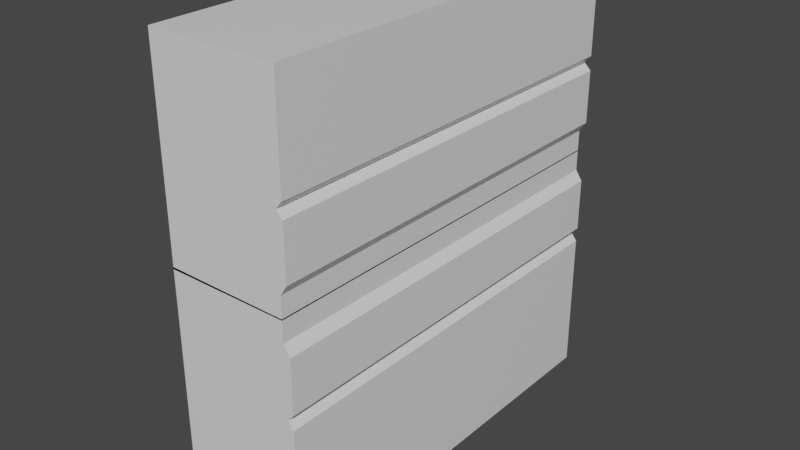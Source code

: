 # Source: robitwall.blend  (saved by Blender 2.80.75; exported with 4.5.12 LTS)
import bpy
from mathutils import Matrix  # noqa: F401  (used for matrix-valued properties, if any)

bpy.ops.wm.read_factory_settings(use_empty=True)
scene = bpy.context.scene
scene.name = 'Scene'

# ---- collections
col_collection = bpy.data.collections.new('Collection'); scene.collection.children.link(col_collection)

# ---- materials (node trees are filled in below, after node groups)
mat_material = bpy.data.materials.new('Material')
mat_material.alpha_threshold = 0.0
mat_material.use_transparent_shadow = False
mat_material.line_color = (0.0, 0.0, 0.0, 1.0)

# ---- material node trees
mat_material.use_nodes = True; mat_material.node_tree.nodes.clear()
_N = mat_material.node_tree.nodes; _L = mat_material.node_tree.links
n0 = _N.new('ShaderNodeOutputMaterial'); n0.name = 'Material Output'; n0.location = (300, 300)
n1 = _N.new('ShaderNodeBsdfPrincipled'); n1.name = 'Principled BSDF'; n1.location = (10, 300)
n1.distribution = 'GGX'
n1.subsurface_method = 'BURLEY'
n1.inputs[2].default_value = 0.4
n1.inputs[3].default_value = 1.45
n1.inputs[27].default_value = (0.0, 0.0, 0.0, 1.0)
n1.inputs[28].default_value = 1.0
_L.new(n1.outputs[0], n0.inputs[0])
n0.is_active_output = True

# ---- world
world_world = bpy.data.worlds.new('World'); scene.world = world_world
world_world.use_nodes = True; world_world.node_tree.nodes.clear()
_N = world_world.node_tree.nodes; _L = world_world.node_tree.links
n0 = _N.new('ShaderNodeOutputWorld'); n0.name = 'World Output'; n0.location = (300, 300)
n1 = _N.new('ShaderNodeBackground'); n1.name = 'Background'; n1.location = (10, 300)
n1.inputs[0].default_value = (0.05088, 0.05088, 0.05088, 1.0)
_L.new(n1.outputs[0], n0.inputs[0])
n0.is_active_output = True
world_world.color = (0.05088, 0.05088, 0.05088)
world_world.use_sun_shadow = False
world_world.sun_shadow_jitter_overblur = 0.0

# ---- meshes
me_cube = bpy.data.meshes.new('Cube')
me_cube.from_pydata([(1.0, 5.399, -1.539), (1.0, 5.399, -3.767), (1.0, -1.0, -1.539), (1.0, -1.0, -3.767), (-1.0, 5.399, -1.539), (-1.0, 5.399, -3.767), (-1.0, -1.0, -1.539), (-1.0, -1.0, -3.767), (0.9016, 5.399, -1.42), (0.9016, -1.0, -1.42), (1.007, 5.399, -1.315), (1.007, -1.0, -1.315), (-1.0, 5.399, -1.32), (-1.0, -1.0, -1.32), (1.007, 5.399, -0.4847), (1.007, -1.0, -0.4847), (-1.0, -1.0, -0.4894), (-1.0, 5.399, -0.4894), (0.9021, 5.399, -0.3264), (0.9021, -1.0, -0.3264), (0.9021, 5.399, 0.009597), (0.9021, -1.0, 0.009597), (1.003, 5.399, 0.3794), (1.003, -1.0, 0.3794), (-1.003, -1.0, 0.01699), (-1.003, 5.399, 0.01699), (1.0, 5.399, 1.539), (1.0, 5.399, 3.114), (1.0, -1.0, 1.539), (1.0, -1.0, 3.114), (-1.0, 5.399, 1.539), (-1.0, 5.399, 3.114), (-1.0, -1.0, 1.539), (-1.0, -1.0, 3.114), (0.9016, 5.399, 1.42), (0.9016, -1.0, 1.42), (1.007, 5.399, 1.315), (1.007, -1.0, 1.315), (-1.0, 5.399, 1.32), (-1.0, -1.0, 1.32), (1.007, 5.399, 0.4847), (1.007, -1.0, 0.4847), (-1.0, -1.0, 0.4894), (-1.0, 5.399, 0.4894), (0.9021, 5.399, 0.3264), (0.9021, -1.0, 0.3264), (0.9021, 5.399, -0.009597), (0.9021, -1.0, -0.009597), (1.003, 5.399, -0.3794), (1.003, -1.0, -0.3794), (-1.003, -1.0, -0.01699), (-1.003, 5.399, -0.01699)], [], [(0, 4, 6, 2), (3, 2, 6, 7), (7, 6, 4, 5), (5, 1, 3, 7), (1, 0, 2, 3), (5, 4, 0, 1), (4, 6, 13, 12), (10, 12, 17, 14), (4, 12, 10, 8, 0), (2, 9, 11, 13, 6), (14, 17, 16, 15), (11, 10, 14, 15), (13, 11, 15, 16), (12, 13, 16, 17), (15, 14, 18, 19), (17, 16, 24, 25), (20, 25, 24, 21), (15, 19, 21, 24, 16), (18, 14, 17, 25, 20), (26, 28, 32, 30), (29, 33, 32, 28), (33, 31, 30, 32), (31, 33, 29, 27), (27, 29, 28, 26), (31, 27, 26, 30), (30, 38, 39, 32), (36, 40, 43, 38), (30, 26, 34, 36, 38), (28, 32, 39, 37, 35), (40, 41, 42, 43), (37, 41, 40, 36), (39, 42, 41, 37), (38, 43, 42, 39), (41, 45, 44, 40), (43, 51, 50, 42), (46, 47, 50, 51), (41, 42, 50, 47, 45), (44, 46, 51, 43, 40)])
_uv = me_cube.uv_layers.new(name='UVMap')
_uv.uv.foreach_set('vector', [0.375, 0.0, 0.625, 0.0, 0.625, 0.25, 0.375, 0.25, 0.375, 0.25, 0.625, 0.25, 0.625, 0.5, 0.375, 0.5, 0.375, 0.5, 0.625, 0.5, 0.625, 0.75, 0.375, 0.75, 0.375, 0.75, 0.625, 0.75, 0.625, 1.0, 0.375, 1.0, 0.125, 0.5, 0.375, 0.5, 0.375, 0.75, 0.125, 0.75, 0.625, 0.5, 0.875, 0.5, 0.875, 0.75, 0.625, 0.75, 0.625, 0.0, 0.625, 0.25, 0.625, 0.25, 0.625, 0.0, 0.0, 0.0, 0.0, 0.0, 0.0, 0.0, 0.0, 0.0, 0.0, 0.0, 0.0, 0.0, 0.0, 0.0, 0.0, 0.0, 0.0, 0.0, 0.0, 0.0, 0.0, 0.0, 0.0, 0.0, 0.0, 0.0, 0.0, 0.0, 0.375, 0.0, 0.625, 0.0, 0.625, 0.25, 0.375, 0.25, 0.375, 0.25, 0.375, 0.0, 0.375, 0.0, 0.375, 0.25, 0.0, 0.0, 0.0, 0.0, 0.0, 0.0, 0.0, 0.0, 0.625, 0.0, 0.625, 0.25, 0.625, 0.25, 0.625, 0.0, 0.375, 0.25, 0.375, 0.0, 0.375, 0.0, 0.375, 0.25, 0.625, 0.0, 0.625, 0.25, 0.625, 0.25, 0.625, 0.0, 0.0, 0.0, 0.625, 0.0, 0.625, 0.25, 0.0, 0.0, 0.0, 0.0, 0.0, 0.0, 0.0, 0.0, 0.0, 0.0, 0.0, 0.0, 0.0, 0.0, 0.0, 0.0, 0.0, 0.0, 0.0, 0.0, 0.0, 0.0, 0.375, 0.0, 0.375, 0.25, 0.625, 0.25, 0.625, 0.0, 0.375, 0.25, 0.375, 0.5, 0.625, 0.5, 0.625, 0.25, 0.375, 0.5, 0.375, 0.75, 0.625, 0.75, 0.625, 0.5, 0.375, 0.75, 0.375, 1.0, 0.625, 1.0, 0.625, 0.75, 0.125, 0.5, 0.125, 0.75, 0.375, 0.75, 0.375, 0.5, 0.625, 0.5, 0.625, 0.75, 0.875, 0.75, 0.875, 0.5, 0.625, 0.0, 0.625, 0.0, 0.625, 0.25, 0.625, 0.25, 0.0, 0.0, 0.0, 0.0, 0.0, 0.0, 0.0, 0.0, 0.0, 0.0, 0.0, 0.0, 0.0, 0.0, 0.0, 0.0, 0.0, 0.0, 0.0, 0.0, 0.0, 0.0, 0.0, 0.0, 0.0, 0.0, 0.0, 0.0, 0.375, 0.0, 0.375, 0.25, 0.625, 0.25, 0.625, 0.0, 0.375, 0.25, 0.375, 0.25, 0.375, 0.0, 0.375, 0.0, 0.0, 0.0, 0.0, 0.0, 0.0, 0.0, 0.0, 0.0, 0.625, 0.0, 0.625, 0.0, 0.625, 0.25, 0.625, 0.25, 0.375, 0.25, 0.375, 0.25, 0.375, 0.0, 0.375, 0.0, 0.625, 0.0, 0.625, 0.0, 0.625, 0.25, 0.625, 0.25, 0.0, 0.0, 0.0, 0.0, 0.625, 0.25, 0.625, 0.0, 0.0, 0.0, 0.0, 0.0, 0.0, 0.0, 0.0, 0.0, 0.0, 0.0, 0.0, 0.0, 0.0, 0.0, 0.0, 0.0, 0.0, 0.0, 0.0, 0.0])
me_cube.materials.append(mat_material)
me_cube.use_remesh_preserve_volume = False
me_cube.use_remesh_preserve_attributes = False
me_cube.use_mirror_vertex_groups = False
me_cube.update()
me_cube_001 = bpy.data.meshes.new('Cube.001')
me_cube_001.from_pydata([(1.0, 5.399, -1.539), (1.0, -1.0, -1.539), (0.9016, 5.399, -1.42), (0.9016, -1.0, -1.42), (1.007, 5.399, -1.315), (1.007, -1.0, -1.315), (1.0, 5.399, 1.539), (1.0, -1.0, 1.539), (0.9016, 5.399, 1.42), (0.9016, -1.0, 1.42), (1.007, 5.399, 1.315), (1.007, -1.0, 1.315)], [], [(1, 0, 2, 3), (3, 2, 4, 5), (7, 9, 8, 6), (9, 11, 10, 8)])
_uv = me_cube_001.uv_layers.new(name='UVMap')
_uv.uv.foreach_set('vector', [0.375, 0.25, 0.375, 0.0, 0.375, 0.0, 0.375, 0.25, 0.375, 0.25, 0.375, 0.0, 0.375, 0.0, 0.375, 0.25, 0.375, 0.25, 0.375, 0.25, 0.375, 0.0, 0.375, 0.0, 0.375, 0.25, 0.375, 0.25, 0.375, 0.0, 0.375, 0.0])
me_cube_001.materials.append(mat_material)
me_cube_001.use_remesh_preserve_volume = False
me_cube_001.use_remesh_preserve_attributes = False
me_cube_001.use_mirror_vertex_groups = False
me_cube_001.update()
me_cube_002 = bpy.data.meshes.new('Cube.002')
me_cube_002.from_pydata([(0.9021, 5.399, -0.3264), (0.9021, -1.0, -0.3264), (0.9021, 5.399, 0.009597), (0.9021, -1.0, 0.009597), (0.9021, 5.399, 0.3264), (0.9021, -1.0, 0.3264), (0.9021, 5.399, -0.009597), (0.9021, -1.0, -0.009597)], [], [(2, 3, 1, 0), (6, 4, 5, 7)])
_uv = me_cube_002.uv_layers.new(name='UVMap')
_uv.uv.foreach_set('vector', [0.0, 0.0, 0.0, 0.0, 0.375, 0.25, 0.375, 0.0, 0.0, 0.0, 0.375, 0.0, 0.375, 0.25, 0.0, 0.0])
me_cube_002.materials.append(mat_material)
me_cube_002.use_remesh_preserve_volume = False
me_cube_002.use_remesh_preserve_attributes = False
me_cube_002.use_mirror_vertex_groups = False
me_cube_002.update()

# ---- objects
ob_wall = bpy.data.objects.new('wall', me_cube)
ob_red = bpy.data.objects.new('red', me_cube_001)
ob_white = bpy.data.objects.new('white', me_cube_002)

# ---- transforms, parenting, visibility, modifiers, constraints
ob_wall.location = (0.0, 0.0, 0.0)
ob_wall.lock_rotations_4d = False
ob_wall.empty_display_type = 'ARROWS'
ob_wall.lineart.crease_threshold = 0.0
ob_red.location = (0.0, 0.0, 0.0)
ob_red.lock_rotations_4d = False
ob_red.empty_display_type = 'ARROWS'
ob_red.lineart.crease_threshold = 0.0
ob_white.location = (0.0, 0.0, 0.0)
ob_white.lock_rotations_4d = False
ob_white.empty_display_type = 'ARROWS'
ob_white.lineart.crease_threshold = 0.0

# ---- collection membership
col_collection.objects.link(ob_wall)
col_collection.objects.link(ob_red)
col_collection.objects.link(ob_white)

# ---- scene / render settings (as saved in the file)
scene.frame_start = 1; scene.frame_end = 250; scene.frame_set(1)
scene.render.engine = 'BLENDER_EEVEE_NEXT'
scene.cycles.use_denoising = False
scene.cycles.samples = 128
scene.cycles.sampling_pattern = 'TABULATED_SOBOL'
scene.cycles.use_adaptive_sampling = False
scene.cycles.use_light_tree = False
scene.view_settings.view_transform = 'Filmic'
bpy.context.view_layer.update()

# ---- added for rendering (the .blend has no active camera and no usable light): camera, sun
cam_auto = bpy.data.cameras.new('AutoCamera')
cam_auto.lens = 50.0
cam_auto.sensor_width = 36.0
cam_auto.clip_end = 1000.0
ob_auto_camera = bpy.data.objects.new('AutoCamera', cam_auto)
scene.collection.objects.link(ob_auto_camera)
ob_auto_camera.location = (8.89166, -8.46837, 6.7854)
ob_auto_camera.rotation_euler = (1.09748, -7.21219e-08, 0.694738)
scene.camera = ob_auto_camera
light_auto_sun = bpy.data.lights.new('AutoSun', 'SUN')
light_auto_sun.energy = 3.0
light_auto_sun.angle = 0.0523599
ob_auto_sun = bpy.data.objects.new('AutoSun', light_auto_sun)
scene.collection.objects.link(ob_auto_sun)
ob_auto_sun.rotation_euler = (0.872665, 0.174533, 0.523599)
bpy.context.view_layer.update()
